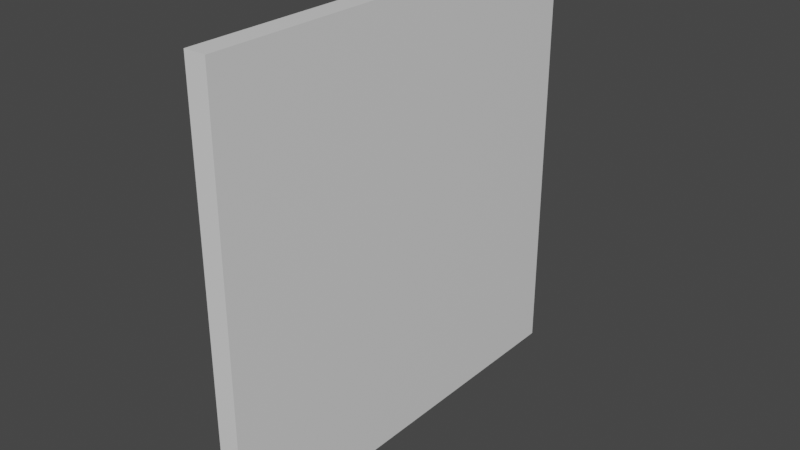 # Source: glass_pane.blend  (saved by Blender 2.93.20; exported with 4.5.12 LTS)
import bpy
from mathutils import Matrix  # noqa: F401  (used for matrix-valued properties, if any)

bpy.ops.wm.read_factory_settings(use_empty=True)
scene = bpy.context.scene
scene.name = 'Scene'

# ---- collections
col_collection = bpy.data.collections.new('Collection'); scene.collection.children.link(col_collection)

# ---- materials (node trees are filled in below, after node groups)
mat_material = bpy.data.materials.new('Material')
mat_material.alpha_threshold = 0.0
mat_material.use_transparent_shadow = False
mat_material.line_color = (0.0, 0.0, 0.0, 1.0)

# ---- material node trees
mat_material.use_nodes = True; mat_material.node_tree.nodes.clear()
_N = mat_material.node_tree.nodes; _L = mat_material.node_tree.links
n0 = _N.new('ShaderNodeOutputMaterial'); n0.name = 'Material Output'; n0.location = (300, 300)
n1 = _N.new('ShaderNodeBsdfPrincipled'); n1.name = 'Principled BSDF'; n1.location = (10, 300)
n1.distribution = 'GGX'
n1.subsurface_method = 'BURLEY'
n1.inputs[2].default_value = 0.4
n1.inputs[3].default_value = 1.45
n1.inputs[27].default_value = (0.0, 0.0, 0.0, 1.0)
n1.inputs[28].default_value = 1.0
_L.new(n1.outputs[0], n0.inputs[0])
n0.is_active_output = True

# ---- world
world_world = bpy.data.worlds.new('World'); scene.world = world_world
world_world.use_nodes = True; world_world.node_tree.nodes.clear()
_N = world_world.node_tree.nodes; _L = world_world.node_tree.links
n0 = _N.new('ShaderNodeOutputWorld'); n0.name = 'World Output'; n0.location = (300, 300)
n1 = _N.new('ShaderNodeBackground'); n1.name = 'Background'; n1.location = (10, 300)
n1.inputs[0].default_value = (0.05088, 0.05088, 0.05088, 1.0)
_L.new(n1.outputs[0], n0.inputs[0])
n0.is_active_output = True
world_world.color = (0.05088, 0.05088, 0.05088)
world_world.use_sun_shadow = False
world_world.sun_shadow_jitter_overblur = 0.0

# ---- meshes
me_cube = bpy.data.meshes.new('Cube')
me_cube.from_pydata([(1.0, 1.0, 1.0), (1.0, 1.0, -1.0), (1.0, -1.0, 1.0), (1.0, -1.0, -1.0), (-1.0, 1.0, 1.0), (-1.0, 1.0, -1.0), (-1.0, -1.0, 1.0), (-1.0, -1.0, -1.0)], [], [(0, 4, 6, 2), (3, 2, 6, 7), (7, 6, 4, 5), (5, 1, 3, 7), (1, 0, 2, 3), (5, 4, 0, 1)])
_uv = me_cube.uv_layers.new(name='UVMap')
_uv.uv.foreach_set('vector', [0.625, 0.5, 0.875, 0.5, 0.875, 0.75, 0.625, 0.75, 0.375, 0.75, 0.625, 0.75, 0.625, 1.0, 0.375, 1.0, 0.375, 0.0, 0.625, 0.0, 0.625, 0.25, 0.375, 0.25, 0.125, 0.5, 0.375, 0.5, 0.375, 0.75, 0.125, 0.75, 0.375, 0.5, 0.625, 0.5, 0.625, 0.75, 0.375, 0.75, 0.375, 0.25, 0.625, 0.25, 0.625, 0.5, 0.375, 0.5])
me_cube.materials.append(mat_material)
me_cube.use_remesh_preserve_volume = False
me_cube.use_remesh_preserve_attributes = False
me_cube.use_mirror_vertex_groups = False
me_cube.update()

# ---- objects
ob_glass_pane = bpy.data.objects.new('Glass pane', me_cube)

# ---- transforms, parenting, visibility, modifiers, constraints
ob_glass_pane.location = (0.0, 0.0, 0.0)
ob_glass_pane.scale = (0.025, 0.5, 0.5)
ob_glass_pane.lock_rotations_4d = False
ob_glass_pane.empty_display_type = 'ARROWS'
ob_glass_pane.lineart.crease_threshold = 0.0
_m = ob_glass_pane.modifiers.new('Triangulate', 'TRIANGULATE')

# ---- collection membership
col_collection.objects.link(ob_glass_pane)

# ---- scene / render settings (as saved in the file)
scene.frame_start = 1; scene.frame_end = 250; scene.frame_set(1)
scene.render.engine = 'BLENDER_EEVEE_NEXT'
scene.cycles.use_denoising = False
scene.cycles.samples = 128
scene.cycles.sampling_pattern = 'TABULATED_SOBOL'
scene.cycles.use_adaptive_sampling = False
scene.cycles.use_light_tree = False
scene.view_settings.view_transform = 'Filmic'
bpy.context.view_layer.update()

# ---- added for rendering (the .blend has no active camera and no usable light): camera, sun
cam_auto = bpy.data.cameras.new('AutoCamera')
cam_auto.lens = 50.0
cam_auto.sensor_width = 36.0
cam_auto.clip_end = 1000.0
ob_auto_camera = bpy.data.objects.new('AutoCamera', cam_auto)
scene.collection.objects.link(ob_auto_camera)
ob_auto_camera.location = (1.30928, -1.57114, 1.04743)
ob_auto_camera.rotation_euler = (1.09748, -7.21219e-08, 0.694738)
scene.camera = ob_auto_camera
light_auto_sun = bpy.data.lights.new('AutoSun', 'SUN')
light_auto_sun.energy = 3.0
light_auto_sun.angle = 0.0523599
ob_auto_sun = bpy.data.objects.new('AutoSun', light_auto_sun)
scene.collection.objects.link(ob_auto_sun)
ob_auto_sun.rotation_euler = (0.872665, 0.174533, 0.523599)
bpy.context.view_layer.update()
